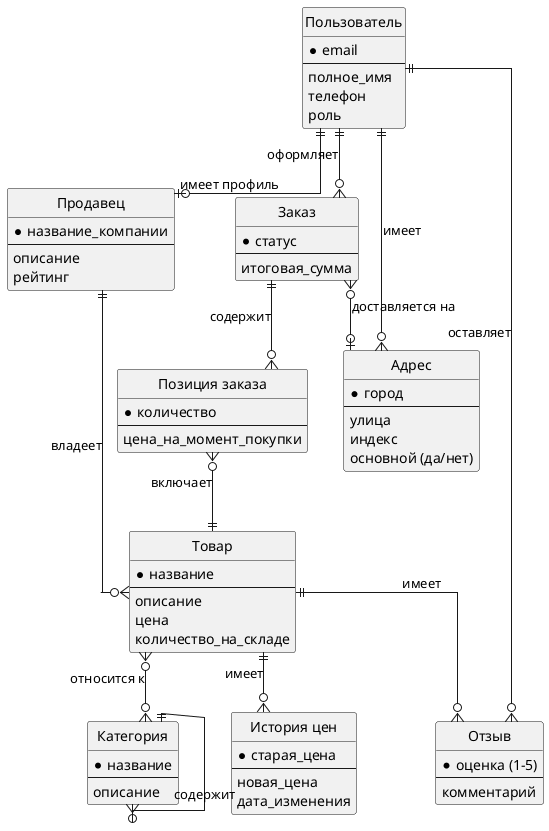

The diagram above was rendered by PlantUML. Its source (embedded in the PNG):
@startuml ER2

' Скрываем лишние элементы для чистоты
hide circle
skinparam linetype ortho

entity "Пользователь" {
  * email
  --
  полное_имя
  телефон
  роль
}

entity "Продавец" {
  * название_компании
  --
  описание
  рейтинг
}

entity "Товар" {
  * название
  --
  описание
  цена
  количество_на_складе
}

entity "Категория" {
  * название
  --
  описание
}

entity "Заказ" {
  * статус
  --
  итоговая_сумма
}

entity "Позиция заказа" {
  * количество
  --
  цена_на_момент_покупки
}

entity "Отзыв" {
  * оценка (1-5)
  --
  комментарий
}

entity "Адрес" {
  * город
  --
  улица
  индекс
  основной (да/нет)
}

entity "История цен" {
  * старая_цена
  --
  новая_цена
  дата_изменения
}

' === Связи ===

Пользователь ||--o| Продавец : "имеет профиль"
Пользователь ||--o{ Заказ : "оформляет"
Пользователь ||--o{ Адрес : "имеет"
Пользователь ||--o{ Отзыв : "оставляет"

Продавец ||--o{ Товар : "владеет"

Товар }o--o{ Категория : "относится к"
Товар ||--o{ Отзыв : "имеет"
Товар ||--o{ "История цен" : "имеет"

Категория ||--o{ Категория : "содержит"

Заказ ||--o{ "Позиция заказа" : "содержит"
Заказ }o--o| Адрес : "доставляется на"

"Позиция заказа" }o--|| Товар : "включает"

@enduml